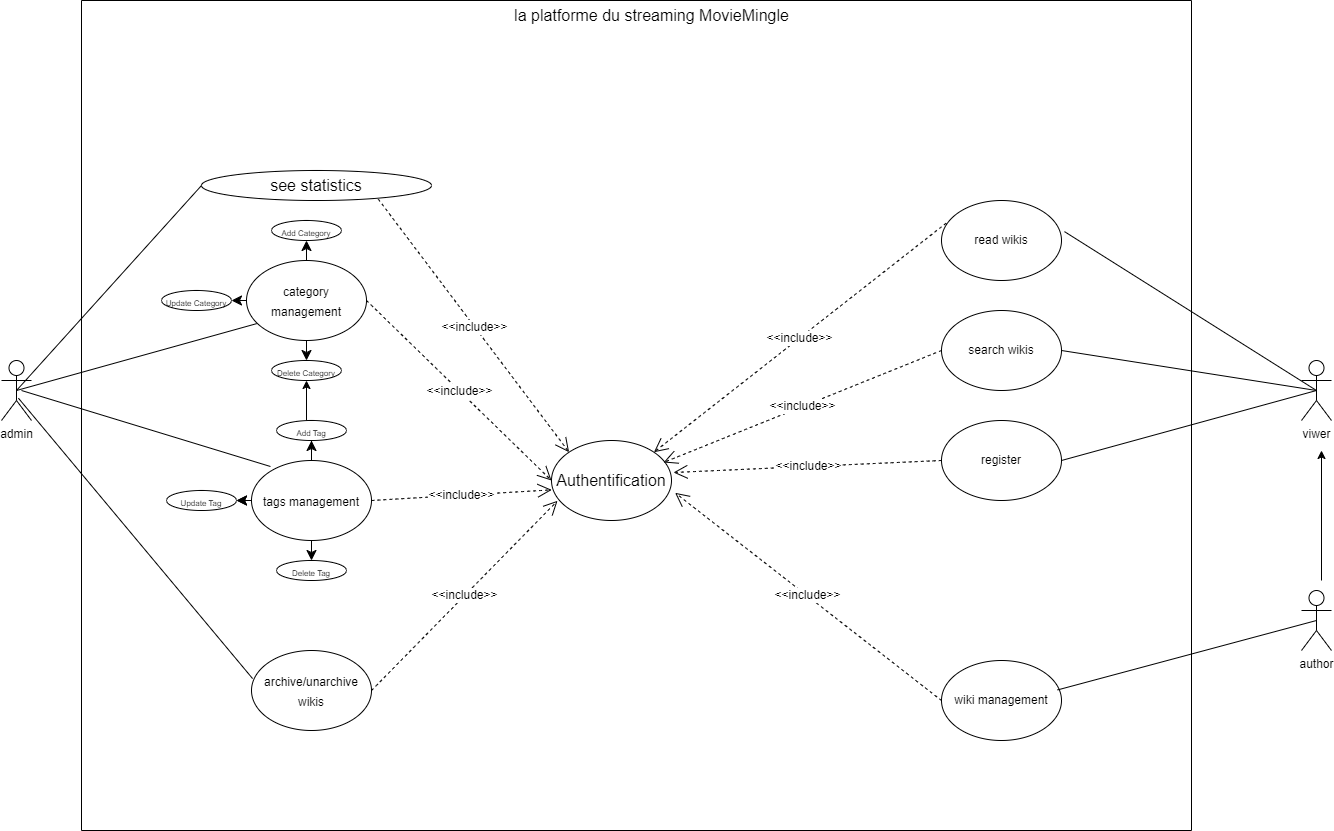

The diagram above was exported from draw.io. Its source (the exported page's mxGraphModel, read from the mxfile embedded in the PNG):
<mxGraphModel dx="3447" dy="1513" grid="1" gridSize="10" guides="1" tooltips="1" connect="1" arrows="1" fold="1" page="1" pageScale="1" pageWidth="850" pageHeight="1100" math="0" shadow="0">
  <root>
    <mxCell id="0" />
    <mxCell id="1" parent="0" />
    <mxCell id="O5BU30VCnRevzSewSt63-2" value="admin" style="shape=umlActor;verticalLabelPosition=bottom;verticalAlign=top;html=1;outlineConnect=0;" vertex="1" parent="1">
      <mxGeometry x="70" y="420" width="30" height="60" as="geometry" />
    </mxCell>
    <mxCell id="O5BU30VCnRevzSewSt63-3" value="author" style="shape=umlActor;verticalLabelPosition=bottom;verticalAlign=top;html=1;outlineConnect=0;" vertex="1" parent="1">
      <mxGeometry x="1370" y="650" width="30" height="60" as="geometry" />
    </mxCell>
    <mxCell id="O5BU30VCnRevzSewSt63-4" value="viwer" style="shape=umlActor;verticalLabelPosition=bottom;verticalAlign=top;html=1;outlineConnect=0;" vertex="1" parent="1">
      <mxGeometry x="1370" y="420" width="30" height="60" as="geometry" />
    </mxCell>
    <mxCell id="O5BU30VCnRevzSewSt63-6" value="" style="swimlane;startSize=0;fontSize=16;" vertex="1" parent="1">
      <mxGeometry x="150" y="60" width="1110" height="830" as="geometry" />
    </mxCell>
    <mxCell id="O5BU30VCnRevzSewSt63-7" value="la platforme du streaming MovieMingle" style="text;html=1;align=center;verticalAlign=middle;resizable=0;points=[];autosize=1;strokeColor=none;fillColor=none;fontSize=16;" vertex="1" parent="O5BU30VCnRevzSewSt63-6">
      <mxGeometry x="420" width="300" height="30" as="geometry" />
    </mxCell>
    <mxCell id="O5BU30VCnRevzSewSt63-8" value="" style="edgeStyle=none;curved=1;rounded=0;orthogonalLoop=1;jettySize=auto;html=1;fontSize=12;startSize=8;endSize=8;entryX=0.5;entryY=1;entryDx=0;entryDy=0;" edge="1" parent="O5BU30VCnRevzSewSt63-6" source="O5BU30VCnRevzSewSt63-11" target="O5BU30VCnRevzSewSt63-13">
      <mxGeometry relative="1" as="geometry">
        <mxPoint x="215" y="410" as="targetPoint" />
      </mxGeometry>
    </mxCell>
    <mxCell id="O5BU30VCnRevzSewSt63-9" value="" style="edgeStyle=none;curved=1;rounded=0;orthogonalLoop=1;jettySize=auto;html=1;fontSize=12;startSize=8;endSize=8;entryX=0.5;entryY=0;entryDx=0;entryDy=0;" edge="1" parent="O5BU30VCnRevzSewSt63-6" source="O5BU30VCnRevzSewSt63-11" target="O5BU30VCnRevzSewSt63-16">
      <mxGeometry relative="1" as="geometry" />
    </mxCell>
    <mxCell id="O5BU30VCnRevzSewSt63-10" value="" style="edgeStyle=none;curved=1;rounded=0;orthogonalLoop=1;jettySize=auto;html=1;fontSize=12;startSize=8;endSize=8;" edge="1" parent="O5BU30VCnRevzSewSt63-6" source="O5BU30VCnRevzSewSt63-11" target="O5BU30VCnRevzSewSt63-15">
      <mxGeometry relative="1" as="geometry" />
    </mxCell>
    <mxCell id="O5BU30VCnRevzSewSt63-37" value="" style="edgeStyle=orthogonalEdgeStyle;rounded=0;orthogonalLoop=1;jettySize=auto;html=1;" edge="1" parent="O5BU30VCnRevzSewSt63-6" source="O5BU30VCnRevzSewSt63-11" target="O5BU30VCnRevzSewSt63-29">
      <mxGeometry relative="1" as="geometry" />
    </mxCell>
    <mxCell id="O5BU30VCnRevzSewSt63-11" value="&lt;font style=&quot;font-size: 12px;&quot;&gt;tags management&lt;/font&gt;" style="ellipse;whiteSpace=wrap;html=1;fontSize=16;" vertex="1" parent="O5BU30VCnRevzSewSt63-6">
      <mxGeometry x="170" y="460" width="120" height="80" as="geometry" />
    </mxCell>
    <mxCell id="O5BU30VCnRevzSewSt63-12" value="see statistics" style="ellipse;whiteSpace=wrap;html=1;fontSize=16;" vertex="1" parent="O5BU30VCnRevzSewSt63-6">
      <mxGeometry x="120" y="170" width="230" height="30" as="geometry" />
    </mxCell>
    <mxCell id="O5BU30VCnRevzSewSt63-13" value="&lt;font style=&quot;font-size: 8px;&quot;&gt;Add Tag&lt;/font&gt;" style="ellipse;whiteSpace=wrap;html=1;fontSize=16;" vertex="1" parent="O5BU30VCnRevzSewSt63-6">
      <mxGeometry x="195" y="420" width="70" height="20" as="geometry" />
    </mxCell>
    <mxCell id="O5BU30VCnRevzSewSt63-14" value="" style="edgeStyle=none;curved=1;rounded=0;orthogonalLoop=1;jettySize=auto;html=1;fontSize=12;startSize=8;endSize=8;entryX=1;entryY=0.5;entryDx=0;entryDy=0;" edge="1" parent="O5BU30VCnRevzSewSt63-6" source="O5BU30VCnRevzSewSt63-11" target="O5BU30VCnRevzSewSt63-15">
      <mxGeometry relative="1" as="geometry" />
    </mxCell>
    <mxCell id="O5BU30VCnRevzSewSt63-15" value="&lt;font style=&quot;font-size: 8px;&quot;&gt;Update Tag&lt;/font&gt;" style="ellipse;whiteSpace=wrap;html=1;fontSize=16;" vertex="1" parent="O5BU30VCnRevzSewSt63-6">
      <mxGeometry x="85" y="490" width="70" height="20" as="geometry" />
    </mxCell>
    <mxCell id="O5BU30VCnRevzSewSt63-16" value="&lt;font style=&quot;font-size: 8px;&quot;&gt;Delete Tag&lt;/font&gt;" style="ellipse;whiteSpace=wrap;html=1;fontSize=16;" vertex="1" parent="O5BU30VCnRevzSewSt63-6">
      <mxGeometry x="195" y="560" width="70" height="20" as="geometry" />
    </mxCell>
    <mxCell id="O5BU30VCnRevzSewSt63-17" value="&lt;font style=&quot;font-size: 12px;&quot;&gt;archive/unarchive wikis&lt;/font&gt;" style="ellipse;whiteSpace=wrap;html=1;fontSize=16;" vertex="1" parent="O5BU30VCnRevzSewSt63-6">
      <mxGeometry x="170" y="650" width="120" height="80" as="geometry" />
    </mxCell>
    <mxCell id="O5BU30VCnRevzSewSt63-24" value="&lt;font style=&quot;font-size: 12px;&quot;&gt;category management&lt;/font&gt;" style="ellipse;whiteSpace=wrap;html=1;fontSize=16;" vertex="1" parent="O5BU30VCnRevzSewSt63-6">
      <mxGeometry x="165" y="260" width="120" height="80" as="geometry" />
    </mxCell>
    <mxCell id="O5BU30VCnRevzSewSt63-25" value="&lt;font style=&quot;font-size: 8px;&quot;&gt;Add Category&lt;/font&gt;" style="ellipse;whiteSpace=wrap;html=1;fontSize=16;" vertex="1" parent="O5BU30VCnRevzSewSt63-6">
      <mxGeometry x="190" y="220" width="70" height="20" as="geometry" />
    </mxCell>
    <mxCell id="O5BU30VCnRevzSewSt63-26" value="" style="edgeStyle=none;curved=1;rounded=0;orthogonalLoop=1;jettySize=auto;html=1;fontSize=12;startSize=8;endSize=8;entryX=0.5;entryY=1;entryDx=0;entryDy=0;" edge="1" parent="O5BU30VCnRevzSewSt63-6" source="O5BU30VCnRevzSewSt63-24" target="O5BU30VCnRevzSewSt63-25">
      <mxGeometry relative="1" as="geometry">
        <mxPoint x="210" y="210" as="targetPoint" />
      </mxGeometry>
    </mxCell>
    <mxCell id="O5BU30VCnRevzSewSt63-27" value="" style="edgeStyle=none;curved=1;rounded=0;orthogonalLoop=1;jettySize=auto;html=1;fontSize=12;startSize=8;endSize=8;entryX=1;entryY=0.5;entryDx=0;entryDy=0;" edge="1" parent="O5BU30VCnRevzSewSt63-6" source="O5BU30VCnRevzSewSt63-24" target="O5BU30VCnRevzSewSt63-28">
      <mxGeometry relative="1" as="geometry" />
    </mxCell>
    <mxCell id="O5BU30VCnRevzSewSt63-28" value="&lt;font style=&quot;font-size: 8px;&quot;&gt;Update Category&lt;/font&gt;" style="ellipse;whiteSpace=wrap;html=1;fontSize=16;" vertex="1" parent="O5BU30VCnRevzSewSt63-6">
      <mxGeometry x="80" y="290" width="70" height="20" as="geometry" />
    </mxCell>
    <mxCell id="O5BU30VCnRevzSewSt63-29" value="&lt;font style=&quot;font-size: 8px;&quot;&gt;Delete Category&lt;/font&gt;" style="ellipse;whiteSpace=wrap;html=1;fontSize=16;" vertex="1" parent="O5BU30VCnRevzSewSt63-6">
      <mxGeometry x="190" y="360" width="70" height="20" as="geometry" />
    </mxCell>
    <mxCell id="O5BU30VCnRevzSewSt63-30" value="" style="edgeStyle=none;curved=1;rounded=0;orthogonalLoop=1;jettySize=auto;html=1;fontSize=12;startSize=8;endSize=8;entryX=0.5;entryY=0;entryDx=0;entryDy=0;" edge="1" parent="O5BU30VCnRevzSewSt63-6" source="O5BU30VCnRevzSewSt63-24" target="O5BU30VCnRevzSewSt63-29">
      <mxGeometry relative="1" as="geometry" />
    </mxCell>
    <mxCell id="O5BU30VCnRevzSewSt63-31" value="Authentification" style="ellipse;whiteSpace=wrap;html=1;fontSize=16;" vertex="1" parent="O5BU30VCnRevzSewSt63-6">
      <mxGeometry x="470" y="440" width="120" height="80" as="geometry" />
    </mxCell>
    <mxCell id="O5BU30VCnRevzSewSt63-32" value="&amp;lt;&amp;lt;include&amp;gt;&amp;gt;" style="endArrow=open;endSize=12;dashed=1;html=1;rounded=0;fontSize=12;curved=1;entryX=0.05;entryY=0.754;entryDx=0;entryDy=0;entryPerimeter=0;exitX=1;exitY=0.5;exitDx=0;exitDy=0;" edge="1" parent="O5BU30VCnRevzSewSt63-6" source="O5BU30VCnRevzSewSt63-17" target="O5BU30VCnRevzSewSt63-31">
      <mxGeometry width="160" relative="1" as="geometry">
        <mxPoint x="230" y="559.44" as="sourcePoint" />
        <mxPoint x="390" y="559.44" as="targetPoint" />
      </mxGeometry>
    </mxCell>
    <mxCell id="O5BU30VCnRevzSewSt63-33" value="&amp;lt;&amp;lt;include&amp;gt;&amp;gt;" style="endArrow=open;endSize=12;dashed=1;html=1;rounded=0;fontSize=12;curved=1;entryX=0.002;entryY=0.617;entryDx=0;entryDy=0;entryPerimeter=0;exitX=1;exitY=0.5;exitDx=0;exitDy=0;" edge="1" parent="O5BU30VCnRevzSewSt63-6" source="O5BU30VCnRevzSewSt63-11" target="O5BU30VCnRevzSewSt63-31">
      <mxGeometry width="160" relative="1" as="geometry">
        <mxPoint x="60" y="420" as="sourcePoint" />
        <mxPoint x="220" y="420" as="targetPoint" />
      </mxGeometry>
    </mxCell>
    <mxCell id="O5BU30VCnRevzSewSt63-34" value="&amp;lt;&amp;lt;include&amp;gt;&amp;gt;" style="endArrow=open;endSize=12;dashed=1;html=1;rounded=0;fontSize=12;curved=1;entryX=0;entryY=0.5;entryDx=0;entryDy=0;exitX=1;exitY=0.5;exitDx=0;exitDy=0;" edge="1" parent="O5BU30VCnRevzSewSt63-6" source="O5BU30VCnRevzSewSt63-24" target="O5BU30VCnRevzSewSt63-31">
      <mxGeometry width="160" relative="1" as="geometry">
        <mxPoint x="240" y="380" as="sourcePoint" />
        <mxPoint x="530" y="379" as="targetPoint" />
      </mxGeometry>
    </mxCell>
    <mxCell id="O5BU30VCnRevzSewSt63-35" value="&amp;lt;&amp;lt;include&amp;gt;&amp;gt;" style="endArrow=open;endSize=12;dashed=1;html=1;rounded=0;fontSize=12;curved=1;entryX=0;entryY=0;entryDx=0;entryDy=0;exitX=0.769;exitY=0.958;exitDx=0;exitDy=0;exitPerimeter=0;" edge="1" parent="O5BU30VCnRevzSewSt63-6" source="O5BU30VCnRevzSewSt63-12" target="O5BU30VCnRevzSewSt63-31">
      <mxGeometry width="160" relative="1" as="geometry">
        <mxPoint x="460" y="180" as="sourcePoint" />
        <mxPoint x="645" y="360" as="targetPoint" />
      </mxGeometry>
    </mxCell>
    <mxCell id="O5BU30VCnRevzSewSt63-38" value="read wikis" style="ellipse;whiteSpace=wrap;html=1;" vertex="1" parent="O5BU30VCnRevzSewSt63-6">
      <mxGeometry x="860" y="200" width="120" height="80" as="geometry" />
    </mxCell>
    <mxCell id="O5BU30VCnRevzSewSt63-39" value="search wikis" style="ellipse;whiteSpace=wrap;html=1;" vertex="1" parent="O5BU30VCnRevzSewSt63-6">
      <mxGeometry x="860" y="310" width="120" height="80" as="geometry" />
    </mxCell>
    <mxCell id="O5BU30VCnRevzSewSt63-41" value="wiki management" style="ellipse;whiteSpace=wrap;html=1;" vertex="1" parent="O5BU30VCnRevzSewSt63-6">
      <mxGeometry x="860" y="660" width="120" height="80" as="geometry" />
    </mxCell>
    <mxCell id="O5BU30VCnRevzSewSt63-43" value="register" style="ellipse;whiteSpace=wrap;html=1;" vertex="1" parent="O5BU30VCnRevzSewSt63-6">
      <mxGeometry x="860" y="420" width="120" height="80" as="geometry" />
    </mxCell>
    <mxCell id="O5BU30VCnRevzSewSt63-51" value="&amp;lt;&amp;lt;include&amp;gt;&amp;gt;" style="endArrow=open;endSize=12;dashed=1;html=1;rounded=0;fontSize=12;curved=1;entryX=1;entryY=0;entryDx=0;entryDy=0;exitX=0.039;exitY=0.283;exitDx=0;exitDy=0;exitPerimeter=0;" edge="1" parent="O5BU30VCnRevzSewSt63-6" source="O5BU30VCnRevzSewSt63-38" target="O5BU30VCnRevzSewSt63-31">
      <mxGeometry width="160" relative="1" as="geometry">
        <mxPoint x="307" y="209" as="sourcePoint" />
        <mxPoint x="498" y="462" as="targetPoint" />
      </mxGeometry>
    </mxCell>
    <mxCell id="O5BU30VCnRevzSewSt63-52" value="&amp;lt;&amp;lt;include&amp;gt;&amp;gt;" style="endArrow=open;endSize=12;dashed=1;html=1;rounded=0;fontSize=12;curved=1;entryX=1;entryY=0;entryDx=0;entryDy=0;exitX=0;exitY=0.5;exitDx=0;exitDy=0;" edge="1" parent="O5BU30VCnRevzSewSt63-6" source="O5BU30VCnRevzSewSt63-39">
      <mxGeometry width="160" relative="1" as="geometry">
        <mxPoint x="875" y="233" as="sourcePoint" />
        <mxPoint x="582" y="462" as="targetPoint" />
      </mxGeometry>
    </mxCell>
    <mxCell id="O5BU30VCnRevzSewSt63-53" value="&amp;lt;&amp;lt;include&amp;gt;&amp;gt;" style="endArrow=open;endSize=12;dashed=1;html=1;rounded=0;fontSize=12;curved=1;entryX=1;entryY=0;entryDx=0;entryDy=0;exitX=0;exitY=0.5;exitDx=0;exitDy=0;" edge="1" parent="O5BU30VCnRevzSewSt63-6" source="O5BU30VCnRevzSewSt63-43">
      <mxGeometry width="160" relative="1" as="geometry">
        <mxPoint x="870" y="360" as="sourcePoint" />
        <mxPoint x="592" y="472" as="targetPoint" />
      </mxGeometry>
    </mxCell>
    <mxCell id="O5BU30VCnRevzSewSt63-54" value="&amp;lt;&amp;lt;include&amp;gt;&amp;gt;" style="endArrow=open;endSize=12;dashed=1;html=1;rounded=0;fontSize=12;curved=1;entryX=1.03;entryY=0.654;entryDx=0;entryDy=0;exitX=0;exitY=0.5;exitDx=0;exitDy=0;entryPerimeter=0;" edge="1" parent="O5BU30VCnRevzSewSt63-6" source="O5BU30VCnRevzSewSt63-41" target="O5BU30VCnRevzSewSt63-31">
      <mxGeometry width="160" relative="1" as="geometry">
        <mxPoint x="870" y="470" as="sourcePoint" />
        <mxPoint x="602" y="482" as="targetPoint" />
      </mxGeometry>
    </mxCell>
    <mxCell id="O5BU30VCnRevzSewSt63-36" value="" style="endArrow=classic;html=1;rounded=0;" edge="1" parent="1">
      <mxGeometry width="50" height="50" relative="1" as="geometry">
        <mxPoint x="1390" y="640" as="sourcePoint" />
        <mxPoint x="1390" y="510" as="targetPoint" />
      </mxGeometry>
    </mxCell>
    <mxCell id="O5BU30VCnRevzSewSt63-47" value="" style="endArrow=none;html=1;rounded=0;entryX=0;entryY=0.5;entryDx=0;entryDy=0;exitX=0.5;exitY=0.5;exitDx=0;exitDy=0;exitPerimeter=0;" edge="1" parent="1" source="O5BU30VCnRevzSewSt63-2" target="O5BU30VCnRevzSewSt63-12">
      <mxGeometry width="50" height="50" relative="1" as="geometry">
        <mxPoint x="390" y="490" as="sourcePoint" />
        <mxPoint x="440" y="440" as="targetPoint" />
      </mxGeometry>
    </mxCell>
    <mxCell id="O5BU30VCnRevzSewSt63-48" value="" style="endArrow=none;html=1;rounded=0;entryX=0.085;entryY=0.789;entryDx=0;entryDy=0;exitX=0.5;exitY=0.5;exitDx=0;exitDy=0;exitPerimeter=0;entryPerimeter=0;" edge="1" parent="1" source="O5BU30VCnRevzSewSt63-2" target="O5BU30VCnRevzSewSt63-24">
      <mxGeometry width="50" height="50" relative="1" as="geometry">
        <mxPoint x="95" y="460" as="sourcePoint" />
        <mxPoint x="280" y="255" as="targetPoint" />
      </mxGeometry>
    </mxCell>
    <mxCell id="O5BU30VCnRevzSewSt63-49" value="" style="endArrow=none;html=1;rounded=0;entryX=0.158;entryY=0.075;entryDx=0;entryDy=0;entryPerimeter=0;" edge="1" parent="1" target="O5BU30VCnRevzSewSt63-11">
      <mxGeometry width="50" height="50" relative="1" as="geometry">
        <mxPoint x="90" y="450" as="sourcePoint" />
        <mxPoint x="335" y="393" as="targetPoint" />
      </mxGeometry>
    </mxCell>
    <mxCell id="O5BU30VCnRevzSewSt63-50" value="" style="endArrow=none;html=1;rounded=0;entryX=0.009;entryY=0.351;entryDx=0;entryDy=0;entryPerimeter=0;exitX=0.564;exitY=0.628;exitDx=0;exitDy=0;exitPerimeter=0;" edge="1" parent="1" source="O5BU30VCnRevzSewSt63-2" target="O5BU30VCnRevzSewSt63-17">
      <mxGeometry width="50" height="50" relative="1" as="geometry">
        <mxPoint x="90" y="450" as="sourcePoint" />
        <mxPoint x="349" y="536" as="targetPoint" />
      </mxGeometry>
    </mxCell>
    <mxCell id="O5BU30VCnRevzSewSt63-55" value="" style="endArrow=none;html=1;rounded=0;entryX=0.5;entryY=0.5;entryDx=0;entryDy=0;entryPerimeter=0;exitX=1.025;exitY=0.389;exitDx=0;exitDy=0;exitPerimeter=0;" edge="1" parent="1" source="O5BU30VCnRevzSewSt63-38" target="O5BU30VCnRevzSewSt63-4">
      <mxGeometry width="50" height="50" relative="1" as="geometry">
        <mxPoint x="1150" y="220" as="sourcePoint" />
        <mxPoint x="1384" y="500" as="targetPoint" />
      </mxGeometry>
    </mxCell>
    <mxCell id="O5BU30VCnRevzSewSt63-56" value="" style="endArrow=none;html=1;rounded=0;entryX=0.5;entryY=0.5;entryDx=0;entryDy=0;entryPerimeter=0;exitX=1;exitY=0.5;exitDx=0;exitDy=0;" edge="1" parent="1" source="O5BU30VCnRevzSewSt63-39" target="O5BU30VCnRevzSewSt63-4">
      <mxGeometry width="50" height="50" relative="1" as="geometry">
        <mxPoint x="1143" y="301" as="sourcePoint" />
        <mxPoint x="1395" y="460" as="targetPoint" />
      </mxGeometry>
    </mxCell>
    <mxCell id="O5BU30VCnRevzSewSt63-57" value="" style="endArrow=none;html=1;rounded=0;exitX=1;exitY=0.5;exitDx=0;exitDy=0;entryX=0.5;entryY=0.5;entryDx=0;entryDy=0;entryPerimeter=0;" edge="1" parent="1" source="O5BU30VCnRevzSewSt63-43" target="O5BU30VCnRevzSewSt63-4">
      <mxGeometry width="50" height="50" relative="1" as="geometry">
        <mxPoint x="1140" y="420" as="sourcePoint" />
        <mxPoint x="1395" y="460" as="targetPoint" />
      </mxGeometry>
    </mxCell>
    <mxCell id="O5BU30VCnRevzSewSt63-58" value="" style="endArrow=none;html=1;rounded=0;exitX=0.967;exitY=0.368;exitDx=0;exitDy=0;entryX=0.5;entryY=0.5;entryDx=0;entryDy=0;entryPerimeter=0;exitPerimeter=0;" edge="1" parent="1" source="O5BU30VCnRevzSewSt63-41" target="O5BU30VCnRevzSewSt63-3">
      <mxGeometry width="50" height="50" relative="1" as="geometry">
        <mxPoint x="1140" y="530" as="sourcePoint" />
        <mxPoint x="1395" y="460" as="targetPoint" />
      </mxGeometry>
    </mxCell>
  </root>
</mxGraphModel>